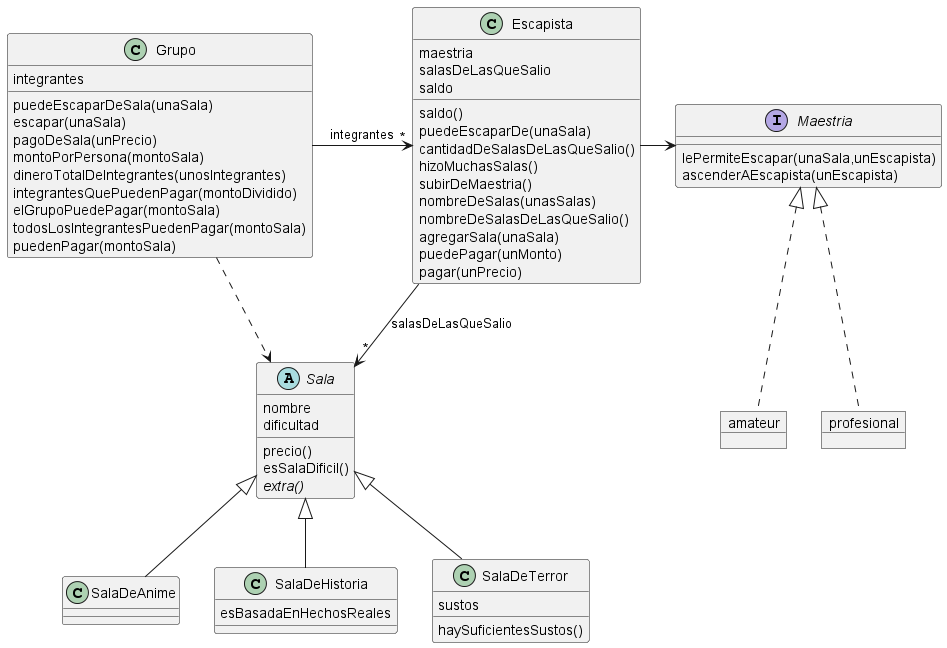

The diagram above was rendered by PlantUML. Its source (embedded in the PNG):
@startuml escape


abstract class Sala{

    nombre
    dificultad

    precio()
    esSalaDificil()
    {abstract} extra()
}

class SalaDeAnime{

}

class SalaDeHistoria{

    esBasadaEnHechosReales
}

class SalaDeTerror{

    sustos

    haySuficientesSustos()
}

class Escapista{
    maestria
	salasDeLasQueSalio
	saldo
	
	saldo()
	puedeEscaparDe(unaSala)
	cantidadDeSalasDeLasQueSalio()
	hizoMuchasSalas()
	subirDeMaestria()
	nombreDeSalas(unasSalas)
	nombreDeSalasDeLasQueSalio()
	agregarSala(unaSala)
	puedePagar(unMonto)
	pagar(unPrecio)
}

interface Maestria{

    lePermiteEscapar(unaSala,unEscapista)
    ascenderAEscapista(unEscapista)
}

object amateur{

}

object profesional{

}

class Grupo{

    integrantes
	
	puedeEscaparDeSala(unaSala)
	escapar(unaSala)
	pagoDeSala(unPrecio)
	montoPorPersona(montoSala)
	dineroTotalDeIntegrantes(unosIntegrantes)
	integrantesQuePuedenPagar(montoDividido)
	elGrupoPuedePagar(montoSala)
	todosLosIntegrantesPuedenPagar(montoSala)
	puedenPagar(montoSala)
}

SalaDeAnime -u-|> Sala
SalaDeHistoria -u-|> Sala
SalaDeTerror -u-|> Sala

Escapista -r-> "*" Sala : salasDeLasQueSalio
Escapista -r-> Maestria

amateur .u.|> Maestria
profesional .u.|> Maestria

Grupo -r-> "*" Escapista : integrantes
Grupo ..> Sala


@enduml